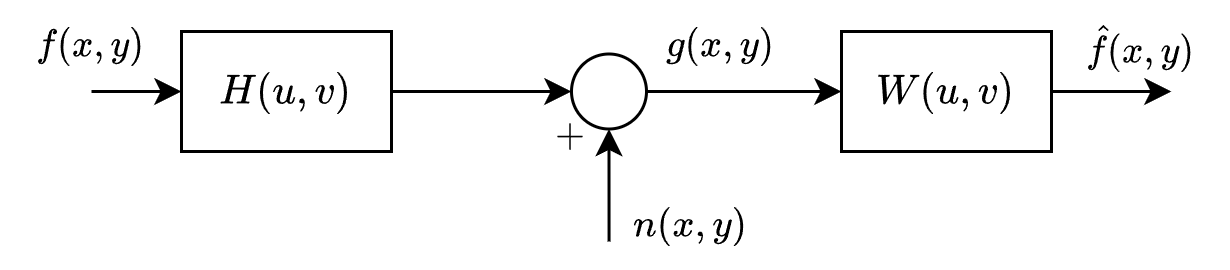

The diagram above was exported from draw.io. Its source (the exported page's mxGraphModel, read from the mxfile embedded in the PNG):
<mxGraphModel dx="1010" dy="714" grid="1" gridSize="10" guides="1" tooltips="1" connect="1" arrows="1" fold="1" page="1" pageScale="1" pageWidth="1654" pageHeight="1169" math="1" shadow="0">
  <root>
    <mxCell id="0" />
    <mxCell id="1" parent="0" />
    <mxCell id="sJz2mVrj8f4c4Sv1XL4x-5" style="edgeStyle=orthogonalEdgeStyle;rounded=0;orthogonalLoop=1;jettySize=auto;html=1;entryX=0;entryY=0.5;entryDx=0;entryDy=0;" parent="1" source="sJz2mVrj8f4c4Sv1XL4x-1" target="sJz2mVrj8f4c4Sv1XL4x-2" edge="1">
      <mxGeometry relative="1" as="geometry" />
    </mxCell>
    <mxCell id="sJz2mVrj8f4c4Sv1XL4x-1" value="" style="ellipse;whiteSpace=wrap;html=1;aspect=fixed;" parent="1" vertex="1">
      <mxGeometry x="220" y="47.5" width="25" height="25" as="geometry" />
    </mxCell>
    <mxCell id="sJz2mVrj8f4c4Sv1XL4x-16" style="edgeStyle=orthogonalEdgeStyle;rounded=0;orthogonalLoop=1;jettySize=auto;html=1;entryX=0;entryY=0.5;entryDx=0;entryDy=0;" parent="1" source="sJz2mVrj8f4c4Sv1XL4x-2" edge="1">
      <mxGeometry relative="1" as="geometry">
        <mxPoint x="420" y="59.999999999999886" as="targetPoint" />
      </mxGeometry>
    </mxCell>
    <mxCell id="sJz2mVrj8f4c4Sv1XL4x-2" value="$$W(u,v)$$" style="rounded=0;whiteSpace=wrap;html=1;" parent="1" vertex="1">
      <mxGeometry x="310" y="40" width="70" height="40" as="geometry" />
    </mxCell>
    <mxCell id="sJz2mVrj8f4c4Sv1XL4x-4" style="edgeStyle=orthogonalEdgeStyle;rounded=0;orthogonalLoop=1;jettySize=auto;html=1;entryX=0;entryY=0.5;entryDx=0;entryDy=0;" parent="1" source="sJz2mVrj8f4c4Sv1XL4x-3" target="sJz2mVrj8f4c4Sv1XL4x-1" edge="1">
      <mxGeometry relative="1" as="geometry" />
    </mxCell>
    <mxCell id="sJz2mVrj8f4c4Sv1XL4x-3" value="$$H(u,v)$$" style="rounded=0;whiteSpace=wrap;html=1;" parent="1" vertex="1">
      <mxGeometry x="90" y="40" width="70" height="40" as="geometry" />
    </mxCell>
    <mxCell id="sJz2mVrj8f4c4Sv1XL4x-8" style="edgeStyle=orthogonalEdgeStyle;rounded=0;orthogonalLoop=1;jettySize=auto;html=1;entryX=0.5;entryY=1;entryDx=0;entryDy=0;" parent="1" target="sJz2mVrj8f4c4Sv1XL4x-1" edge="1">
      <mxGeometry relative="1" as="geometry">
        <mxPoint x="232.51724137931024" y="109.99999999999989" as="sourcePoint" />
      </mxGeometry>
    </mxCell>
    <mxCell id="sJz2mVrj8f4c4Sv1XL4x-14" style="edgeStyle=orthogonalEdgeStyle;rounded=0;orthogonalLoop=1;jettySize=auto;html=1;entryX=0;entryY=0.5;entryDx=0;entryDy=0;" parent="1" target="sJz2mVrj8f4c4Sv1XL4x-3" edge="1">
      <mxGeometry relative="1" as="geometry">
        <mxPoint x="59.999999999999886" y="60.000000000000114" as="sourcePoint" />
      </mxGeometry>
    </mxCell>
    <mxCell id="sJz2mVrj8f4c4Sv1XL4x-17" value="$$\hat{f}(x,y)$$" style="text;html=1;strokeColor=none;fillColor=none;align=center;verticalAlign=middle;whiteSpace=wrap;rounded=0;fontSize=11;" parent="1" vertex="1">
      <mxGeometry x="380" y="30" width="60" height="30" as="geometry" />
    </mxCell>
    <mxCell id="sJz2mVrj8f4c4Sv1XL4x-19" value="$$f(x,y)$$" style="text;html=1;strokeColor=none;fillColor=none;align=center;verticalAlign=middle;whiteSpace=wrap;rounded=0;fontSize=11;" parent="1" vertex="1">
      <mxGeometry x="30" y="30" width="60" height="30" as="geometry" />
    </mxCell>
    <mxCell id="sJz2mVrj8f4c4Sv1XL4x-20" value="$$g(x,y)$$" style="text;html=1;strokeColor=none;fillColor=none;align=center;verticalAlign=middle;whiteSpace=wrap;rounded=0;fontSize=11;" parent="1" vertex="1">
      <mxGeometry x="240" y="30" width="60" height="30" as="geometry" />
    </mxCell>
    <mxCell id="sJz2mVrj8f4c4Sv1XL4x-21" value="$$n(x,y)$$" style="text;html=1;strokeColor=none;fillColor=none;align=center;verticalAlign=middle;whiteSpace=wrap;rounded=0;fontSize=11;" parent="1" vertex="1">
      <mxGeometry x="230" y="90" width="60" height="30" as="geometry" />
    </mxCell>
    <mxCell id="sJz2mVrj8f4c4Sv1XL4x-22" value="$$+$$" style="text;html=1;strokeColor=none;fillColor=none;align=center;verticalAlign=middle;whiteSpace=wrap;rounded=0;" parent="1" vertex="1">
      <mxGeometry x="190" y="60" width="60" height="30" as="geometry" />
    </mxCell>
  </root>
</mxGraphModel>